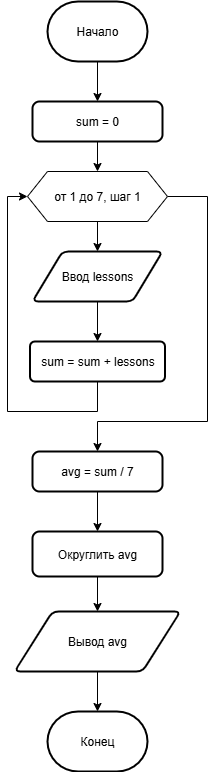

The diagram above was exported from draw.io. Its source (the exported page's mxGraphModel, read from the mxfile embedded in the PNG):
<mxGraphModel dx="1426" dy="785" grid="1" gridSize="10" guides="1" tooltips="1" connect="1" arrows="1" fold="1" page="1" pageScale="1" pageWidth="827" pageHeight="1169" math="0" shadow="0">
  <root>
    <mxCell id="0" />
    <mxCell id="1" parent="0" />
    <mxCell id="sLuiSCBIVTVxNgy28krf-22" value="" style="edgeStyle=orthogonalEdgeStyle;rounded=0;orthogonalLoop=1;jettySize=auto;html=1;" parent="1" source="sLuiSCBIVTVxNgy28krf-3" target="sLuiSCBIVTVxNgy28krf-21" edge="1">
      <mxGeometry relative="1" as="geometry" />
    </mxCell>
    <mxCell id="sLuiSCBIVTVxNgy28krf-3" value="Начало" style="strokeWidth=2;html=1;shape=mxgraph.flowchart.terminator;whiteSpace=wrap;" parent="1" vertex="1">
      <mxGeometry x="320" y="30" width="100" height="60" as="geometry" />
    </mxCell>
    <mxCell id="sLuiSCBIVTVxNgy28krf-4" value="Конец" style="strokeWidth=2;html=1;shape=mxgraph.flowchart.terminator;whiteSpace=wrap;" parent="1" vertex="1">
      <mxGeometry x="320" y="740" width="100" height="60" as="geometry" />
    </mxCell>
    <mxCell id="sLuiSCBIVTVxNgy28krf-13" value="" style="edgeStyle=orthogonalEdgeStyle;rounded=0;orthogonalLoop=1;jettySize=auto;html=1;" parent="1" source="sLuiSCBIVTVxNgy28krf-9" target="sLuiSCBIVTVxNgy28krf-4" edge="1">
      <mxGeometry relative="1" as="geometry" />
    </mxCell>
    <mxCell id="sLuiSCBIVTVxNgy28krf-9" value="Вывод avg" style="shape=parallelogram;html=1;strokeWidth=2;perimeter=parallelogramPerimeter;whiteSpace=wrap;rounded=1;arcSize=12;size=0.23;" parent="1" vertex="1">
      <mxGeometry x="287" y="640" width="166" height="60" as="geometry" />
    </mxCell>
    <mxCell id="sLuiSCBIVTVxNgy28krf-20" value="" style="edgeStyle=orthogonalEdgeStyle;rounded=0;orthogonalLoop=1;jettySize=auto;html=1;" parent="1" source="sLuiSCBIVTVxNgy28krf-17" target="sLuiSCBIVTVxNgy28krf-19" edge="1">
      <mxGeometry relative="1" as="geometry" />
    </mxCell>
    <mxCell id="sLuiSCBIVTVxNgy28krf-33" style="edgeStyle=orthogonalEdgeStyle;rounded=0;orthogonalLoop=1;jettySize=auto;html=1;exitX=1;exitY=0.5;exitDx=0;exitDy=0;" parent="1" source="sLuiSCBIVTVxNgy28krf-17" target="sLuiSCBIVTVxNgy28krf-29" edge="1">
      <mxGeometry relative="1" as="geometry">
        <Array as="points">
          <mxPoint x="480" y="225" />
          <mxPoint x="480" y="450" />
          <mxPoint x="370" y="450" />
        </Array>
      </mxGeometry>
    </mxCell>
    <mxCell id="sLuiSCBIVTVxNgy28krf-17" value="от 1 до 7, шаг 1" style="shape=hexagon;perimeter=hexagonPerimeter2;whiteSpace=wrap;html=1;fixedSize=1;" parent="1" vertex="1">
      <mxGeometry x="300" y="200" width="140" height="50" as="geometry" />
    </mxCell>
    <mxCell id="sLuiSCBIVTVxNgy28krf-25" value="" style="edgeStyle=orthogonalEdgeStyle;rounded=0;orthogonalLoop=1;jettySize=auto;html=1;" parent="1" source="sLuiSCBIVTVxNgy28krf-19" target="sLuiSCBIVTVxNgy28krf-24" edge="1">
      <mxGeometry relative="1" as="geometry" />
    </mxCell>
    <mxCell id="sLuiSCBIVTVxNgy28krf-19" value="Ввод lessons" style="shape=parallelogram;html=1;strokeWidth=2;perimeter=parallelogramPerimeter;whiteSpace=wrap;rounded=1;arcSize=12;size=0.23;" parent="1" vertex="1">
      <mxGeometry x="305" y="280" width="130" height="50" as="geometry" />
    </mxCell>
    <mxCell id="sLuiSCBIVTVxNgy28krf-23" value="" style="edgeStyle=orthogonalEdgeStyle;rounded=0;orthogonalLoop=1;jettySize=auto;html=1;" parent="1" source="sLuiSCBIVTVxNgy28krf-21" target="sLuiSCBIVTVxNgy28krf-17" edge="1">
      <mxGeometry relative="1" as="geometry" />
    </mxCell>
    <mxCell id="sLuiSCBIVTVxNgy28krf-21" value="sum = 0" style="rounded=1;whiteSpace=wrap;html=1;absoluteArcSize=1;arcSize=14;strokeWidth=2;" parent="1" vertex="1">
      <mxGeometry x="305" y="130" width="130" height="40" as="geometry" />
    </mxCell>
    <mxCell id="sLuiSCBIVTVxNgy28krf-28" style="edgeStyle=orthogonalEdgeStyle;rounded=0;orthogonalLoop=1;jettySize=auto;html=1;entryX=0;entryY=0.5;entryDx=0;entryDy=0;" parent="1" source="sLuiSCBIVTVxNgy28krf-24" target="sLuiSCBIVTVxNgy28krf-17" edge="1">
      <mxGeometry relative="1" as="geometry">
        <Array as="points">
          <mxPoint x="370" y="440" />
          <mxPoint x="280" y="440" />
          <mxPoint x="280" y="225" />
        </Array>
      </mxGeometry>
    </mxCell>
    <mxCell id="sLuiSCBIVTVxNgy28krf-24" value="sum = sum + lessons" style="whiteSpace=wrap;html=1;strokeWidth=2;rounded=1;arcSize=12;" parent="1" vertex="1">
      <mxGeometry x="302.5" y="370" width="135" height="40" as="geometry" />
    </mxCell>
    <mxCell id="sLuiSCBIVTVxNgy28krf-37" value="" style="edgeStyle=orthogonalEdgeStyle;rounded=0;orthogonalLoop=1;jettySize=auto;html=1;" parent="1" source="sLuiSCBIVTVxNgy28krf-29" target="sLuiSCBIVTVxNgy28krf-36" edge="1">
      <mxGeometry relative="1" as="geometry" />
    </mxCell>
    <mxCell id="sLuiSCBIVTVxNgy28krf-29" value="avg = sum / 7" style="rounded=1;whiteSpace=wrap;html=1;absoluteArcSize=1;arcSize=14;strokeWidth=2;" parent="1" vertex="1">
      <mxGeometry x="305" y="480" width="130" height="40" as="geometry" />
    </mxCell>
    <mxCell id="sLuiSCBIVTVxNgy28krf-38" value="" style="edgeStyle=orthogonalEdgeStyle;rounded=0;orthogonalLoop=1;jettySize=auto;html=1;" parent="1" source="sLuiSCBIVTVxNgy28krf-36" target="sLuiSCBIVTVxNgy28krf-9" edge="1">
      <mxGeometry relative="1" as="geometry" />
    </mxCell>
    <mxCell id="sLuiSCBIVTVxNgy28krf-36" value="Округлить avg" style="rounded=1;whiteSpace=wrap;html=1;absoluteArcSize=1;arcSize=14;strokeWidth=2;" parent="1" vertex="1">
      <mxGeometry x="305" y="560" width="130" height="45" as="geometry" />
    </mxCell>
  </root>
</mxGraphModel>